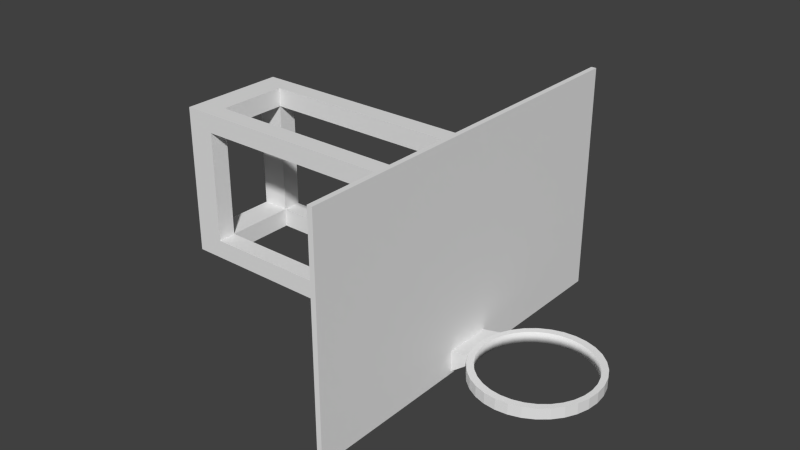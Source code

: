 # Source: basket.blend  (saved by Blender 2.62.0; exported with 4.5.12 LTS)
import bpy
from mathutils import Matrix  # noqa: F401  (used for matrix-valued properties, if any)

bpy.ops.wm.read_factory_settings(use_empty=True)
scene = bpy.context.scene
scene.name = 'Scene'

# ---- collections
col_collection_1 = bpy.data.collections.new('Collection 1'); scene.collection.children.link(col_collection_1)

# ---- materials (node trees are filled in below, after node groups)
mat_material = bpy.data.materials.new('Material')
mat_material.alpha_threshold = 0.0
mat_material.use_transparent_shadow = False
mat_material.roughness = 0.5
mat_material.line_color = (0.0, 0.0, 0.0, 1.0)

# ---- material node trees

# ---- world
world_world = bpy.data.worlds.new('World'); scene.world = world_world
world_world.color = (0.05088, 0.05088, 0.05088)
world_world.use_sun_shadow = False
world_world.sun_shadow_jitter_overblur = 0.0
world_world.cycles.sampling_method = 'MANUAL'
world_world.cycles.sample_map_resolution = 256

# ---- meshes
me_cube = bpy.data.meshes.new('Cube')
me_cube.from_pydata([(-4.851, -0.1626, 5.4), (-4.851, -0.5626, 5.4), (-5.445, -0.5626, 5.4), (-5.445, -0.1626, 5.4), (-4.851, -0.1626, 5.8), (-4.851, -0.5626, 5.8), (-5.445, -0.5626, 5.8), (-5.445, -0.1626, 5.8), (-5.445, 1.752, 5.8), (-5.445, 1.352, 5.8), (-4.851, 1.352, 5.8), (-4.851, 1.752, 5.8), (-5.445, 1.752, 5.4), (-5.445, 1.352, 5.4), (-4.851, 1.352, 5.4), (-4.851, 1.752, 5.4), (-4.851, 1.352, 6.2), (-4.851, 1.752, 6.2), (-5.445, 1.752, 6.2), (-5.445, 1.352, 6.2), (-5.445, -0.5626, 6.2), (-5.445, -0.1626, 6.2), (-4.851, -0.5626, 6.2), (-4.851, -0.1626, 6.2), (-4.851, -0.5626, 6.6), (-4.851, -0.1626, 6.6), (-5.445, -0.1626, 6.6), (-5.445, -0.5626, 6.6), (-5.445, 1.352, 6.6), (-5.445, 1.752, 6.6), (-4.851, 1.352, 6.6), (-4.851, 1.752, 6.6), (-4.851, 1.752, 7.0), (-4.851, 1.352, 7.0), (-5.445, 1.752, 7.0), (-5.445, 1.352, 7.0), (-5.445, -0.1626, 7.0), (-5.445, -0.5626, 7.0), (-4.851, -0.5626, 7.0), (-4.851, -0.1626, 7.0), (-4.851, -0.5626, 7.4), (-4.851, -0.1626, 7.4), (-5.445, -0.1626, 7.4), (-5.445, -0.5626, 7.4), (-5.445, 1.352, 7.4), (-5.445, 1.752, 7.4), (-4.851, 1.352, 7.4), (-4.851, 1.752, 7.4), (-4.851, 1.352, 7.8), (-4.851, 1.752, 7.8), (-5.445, 1.752, 7.8), (-5.445, 1.352, 7.8), (-5.445, -0.1626, 7.8), (-5.445, -0.5626, 7.8), (-4.851, -0.5626, 7.8), (-4.851, -0.1626, 7.8), (-4.851, -0.1626, 8.2), (-4.851, -0.5626, 8.2), (-5.445, -0.1626, 8.2), (-5.445, -0.5626, 8.2), (-5.445, 1.352, 8.2), (-5.445, 1.752, 8.2), (-4.851, 1.352, 8.2), (-4.851, 1.752, 8.2), (-4.851, 1.352, 8.6), (-4.851, 1.752, 8.6), (-5.445, 1.752, 8.6), (-5.445, 1.352, 8.6), (-5.445, -0.5626, 8.6), (-5.445, -0.1626, 8.6), (-4.851, -0.5626, 8.6), (-4.851, -0.1626, 8.6), (-4.851, 0.2374, 8.2), (-4.851, 0.2374, 8.6), (-5.445, 0.2374, 8.6), (-5.445, 0.2374, 8.2), (-5.445, 0.6374, 8.2), (-4.851, 0.6374, 8.2), (-5.445, 0.6374, 8.6), (-4.851, 0.6374, 8.6), (-4.851, 1.037, 8.2), (-4.851, 1.037, 8.6), (-5.445, 1.037, 8.6), (-5.445, 1.037, 8.2), (-4.851, 0.2374, 5.8), (-5.445, 0.2374, 5.8), (-5.445, 0.2374, 5.4), (-4.851, 0.2374, 5.4), (-5.445, 0.6374, 5.4), (-4.851, 0.6374, 5.4), (-4.851, 0.6374, 5.8), (-5.445, 0.6374, 5.8), (-5.445, 1.037, 5.8), (-4.851, 1.037, 5.8), (-5.445, 1.037, 5.4), (-4.851, 1.037, 5.4), (0.585, 1.037, 5.4), (0.185, 1.037, 5.4), (0.585, 1.037, 5.8), (0.185, 1.037, 5.8), (0.185, 0.6374, 5.8), (0.585, 0.6374, 5.8), (0.585, 0.6374, 5.4), (0.185, 0.6374, 5.4), (0.585, 0.2374, 5.4), (0.185, 0.2374, 5.4), (0.185, 0.2374, 5.8), (0.585, 0.2374, 5.8), (0.185, 1.037, 8.2), (0.185, 1.037, 8.6), (0.585, 1.037, 8.6), (0.585, 1.037, 8.2), (0.585, 0.6374, 8.6), (0.185, 0.6374, 8.6), (0.585, 0.6374, 8.2), (0.185, 0.6374, 8.2), (0.185, 0.2374, 8.2), (0.185, 0.2374, 8.6), (0.585, 0.2374, 8.6), (0.585, 0.2374, 8.2), (0.585, -0.1626, 8.6), (0.585, -0.5626, 8.6), (-0.07036, -0.1626, 8.6), (-0.07036, -0.5626, 8.6), (-0.07036, 1.352, 8.6), (-0.07036, 1.752, 8.6), (0.585, 1.752, 8.6), (0.585, 1.352, 8.6), (0.585, 1.752, 8.2), (0.585, 1.352, 8.2), (-0.07036, 1.752, 8.2), (-0.07036, 1.352, 8.2), (-0.07036, -0.5626, 8.2), (-0.07036, -0.1626, 8.2), (0.585, -0.5626, 8.2), (0.585, -0.1626, 8.2), (0.585, -0.1626, 7.8), (0.585, -0.5626, 7.8), (0.185, -0.5626, 7.8), (0.185, -0.1626, 7.8), (0.185, 1.352, 7.8), (0.185, 1.752, 7.8), (0.585, 1.752, 7.8), (0.585, 1.352, 7.8), (0.585, 1.752, 7.4), (0.585, 1.352, 7.4), (0.185, 1.752, 7.4), (0.185, 1.352, 7.4), (0.185, -0.5626, 7.4), (0.185, -0.1626, 7.4), (0.585, -0.1626, 7.4), (0.585, -0.5626, 7.4), (0.585, -0.1626, 7.0), (0.585, -0.5626, 7.0), (0.185, -0.5626, 7.0), (0.185, -0.1626, 7.0), (0.185, 1.352, 7.0), (0.185, 1.752, 7.0), (0.585, 1.352, 7.0), (0.585, 1.752, 7.0), (0.585, 1.752, 6.6), (0.585, 1.352, 6.6), (0.185, 1.752, 6.6), (0.185, 1.352, 6.6), (0.185, -0.5626, 6.6), (0.185, -0.1626, 6.6), (0.585, -0.1626, 6.6), (0.585, -0.5626, 6.6), (0.585, -0.1626, 6.2), (0.585, -0.5626, 6.2), (0.185, -0.1626, 6.2), (0.185, -0.5626, 6.2), (0.185, 1.352, 6.2), (0.185, 1.752, 6.2), (0.585, 1.752, 6.2), (0.585, 1.352, 6.2), (0.585, 1.752, 5.4), (0.585, 1.352, 5.4), (-0.07036, 1.352, 5.4), (-0.07036, 1.752, 5.4), (0.585, 1.752, 5.8), (0.585, 1.352, 5.8), (-0.07036, 1.352, 5.8), (-0.07036, 1.752, 5.8), (-0.07036, -0.1626, 5.8), (-0.07036, -0.5626, 5.8), (0.585, -0.5626, 5.8), (0.585, -0.1626, 5.8), (-0.07036, -0.1626, 5.4), (-0.07036, -0.5626, 5.4), (0.585, -0.5626, 5.4), (0.585, -0.1626, 5.4), (-0.6644, -0.1626, 5.4), (-0.6644, -0.5626, 5.4), (-0.6644, -0.5626, 5.8), (-0.6644, -0.1626, 5.8), (-0.6644, 1.352, 5.8), (-0.6644, 1.752, 5.8), (-0.6644, 1.752, 5.4), (-0.6644, 1.352, 5.4), (-0.6644, -0.5626, 8.2), (-0.6644, -0.1626, 8.2), (-0.6644, 1.752, 8.2), (-0.6644, 1.352, 8.2), (-0.6644, 1.752, 8.6), (-0.6644, 1.352, 8.6), (-0.6644, -0.5626, 8.6), (-0.6644, -0.1626, 8.6), (-1.259, -0.1626, 8.6), (-1.259, -0.1626, 8.2), (-1.259, -0.5626, 8.6), (-1.259, -0.5626, 8.2), (-1.259, 1.752, 8.6), (-1.259, 1.352, 8.6), (-1.259, 1.352, 8.2), (-1.259, 1.752, 8.2), (-1.259, 1.352, 5.4), (-1.259, 1.752, 5.4), (-1.259, 1.352, 5.8), (-1.259, 1.752, 5.8), (-1.259, -0.5626, 5.8), (-1.259, -0.1626, 5.8), (-1.259, -0.1626, 5.4), (-1.259, -0.5626, 5.4), (-1.853, -0.5626, 5.4), (-1.853, -0.1626, 5.4), (-1.853, -0.5626, 5.8), (-1.853, -0.1626, 5.8), (-1.853, 1.352, 5.8), (-1.853, 1.752, 5.8), (-1.853, 1.752, 5.4), (-1.853, 1.352, 5.4), (-1.853, -0.5626, 8.2), (-1.853, -0.1626, 8.2), (-1.853, 1.752, 8.2), (-1.853, 1.352, 8.2), (-1.853, 1.752, 8.6), (-1.853, 1.352, 8.6), (-1.853, -0.5626, 8.6), (-1.853, -0.1626, 8.6), (-2.447, -0.1626, 8.2), (-2.447, -0.1626, 8.6), (-2.447, -0.5626, 8.6), (-2.447, -0.5626, 8.2), (-2.447, 1.752, 8.6), (-2.447, 1.352, 8.6), (-2.447, 1.352, 8.2), (-2.447, 1.752, 8.2), (-2.447, 1.352, 5.4), (-2.447, 1.752, 5.4), (-2.447, 1.352, 5.8), (-2.447, 1.752, 5.8), (-2.447, -0.5626, 5.8), (-2.447, -0.1626, 5.8), (-2.447, -0.1626, 5.4), (-2.447, -0.5626, 5.4), (-3.041, -0.5626, 5.4), (-3.041, -0.1626, 5.4), (-3.041, -0.5626, 5.8), (-3.041, -0.1626, 5.8), (-3.041, 1.352, 5.8), (-3.041, 1.752, 5.8), (-3.041, 1.752, 5.4), (-3.041, 1.352, 5.4), (-3.041, -0.5626, 8.2), (-3.041, -0.1626, 8.2), (-3.041, 1.752, 8.2), (-3.041, 1.352, 8.2), (-3.041, 1.752, 8.6), (-3.041, 1.352, 8.6), (-3.041, -0.5626, 8.6), (-3.041, -0.1626, 8.6), (-3.635, -0.1626, 8.6), (-3.635, -0.1626, 8.2), (-3.635, -0.5626, 8.6), (-3.635, -0.5626, 8.2), (-3.635, 1.752, 8.6), (-3.635, 1.352, 8.6), (-3.635, 1.352, 8.2), (-3.635, 1.752, 8.2), (-3.635, 1.352, 5.4), (-3.635, 1.752, 5.4), (-3.635, 1.352, 5.8), (-3.635, 1.752, 5.8), (-3.635, -0.1626, 5.8), (-3.635, -0.5626, 5.8), (-3.635, -0.1626, 5.4), (-3.635, -0.5626, 5.4), (-4.229, -0.5626, 5.4), (-4.229, -0.1626, 5.4), (-4.229, -0.5626, 5.8), (-4.229, -0.1626, 5.8), (-4.229, 1.352, 5.8), (-4.229, 1.752, 5.8), (-4.229, 1.752, 5.4), (-4.229, 1.352, 5.4), (-4.229, -0.5626, 8.2), (-4.229, -0.1626, 8.2), (-4.229, 1.352, 8.2), (-4.229, 1.752, 8.2), (-4.229, 1.752, 8.6), (-4.229, 1.352, 8.6), (-4.229, -0.5626, 8.6), (-4.229, -0.1626, 8.6), (-4.663, -0.1626, 8.6), (-4.663, -0.1626, 8.2), (-4.663, -0.5626, 8.6), (-4.663, -0.5626, 8.2), (-4.663, 1.352, 8.6), (-4.663, 1.752, 8.6), (-4.663, 1.352, 8.2), (-4.663, 1.752, 8.2), (-4.663, 1.752, 5.4), (-4.663, 1.352, 5.4), (-4.663, 1.352, 5.8), (-4.663, 1.752, 5.8), (-4.663, -0.1626, 5.8), (-4.663, -0.5626, 5.8), (-4.663, -0.1626, 5.4), (-4.663, -0.5626, 5.4), (0.585, 4.595, 4.6), (0.585, -3.405, 4.6), (0.585, -3.405, 9.4), (0.585, 4.595, 9.4), (0.6918, 4.595, 9.4), (0.6918, -3.405, 9.4), (0.6918, -3.405, 4.6), (0.6918, 4.595, 4.6), (0.59, 0.09469, 4.569), (0.59, 1.095, 4.569), (1.09, 1.095, 5.177), (1.09, 0.09469, 5.177), (0.59, 0.09469, 5.069), (0.59, 1.095, 5.069), (1.09, 0.09469, 4.959), (1.09, 1.095, 4.959), (2.028, 1.717, 4.955), (2.028, 1.717, 5.183), (2.252, 1.739, 5.183), (2.252, 1.739, 4.955), (1.814, 1.652, 4.955), (1.814, 1.652, 5.183), (1.616, 1.546, 4.955), (1.616, 1.546, 5.183), (1.442, 1.404, 4.955), (1.442, 1.404, 5.183), (1.3, 1.231, 4.955), (1.3, 1.231, 5.183), (1.194, 1.033, 4.955), (1.194, 1.033, 5.183), (1.129, 0.818, 4.955), (1.129, 0.818, 5.183), (1.107, 0.5947, 4.955), (1.107, 0.5947, 5.183), (1.129, 0.3714, 4.955), (1.129, 0.3714, 5.183), (1.194, 0.1567, 4.955), (1.194, 0.1567, 5.183), (1.3, -0.04119, 4.955), (1.3, -0.04119, 5.183), (1.442, -0.2146, 4.955), (1.442, -0.2146, 5.183), (1.616, -0.357, 4.955), (1.616, -0.357, 5.183), (1.814, -0.4627, 4.955), (1.814, -0.4627, 5.183), (2.028, -0.5279, 4.955), (2.028, -0.5279, 5.183), (2.252, -0.5499, 4.955), (2.252, -0.5499, 5.183), (2.475, -0.5279, 4.955), (2.475, -0.5279, 5.183), (2.69, -0.4627, 4.955), (2.69, -0.4627, 5.183), (2.888, -0.357, 4.955), (2.888, -0.357, 5.183), (3.061, -0.2146, 4.955), (3.061, -0.2146, 5.183), (3.203, -0.04119, 4.955), (3.203, -0.04119, 5.183), (3.309, 0.1567, 4.955), (3.309, 0.1567, 5.183), (3.374, 0.3714, 4.955), (3.374, 0.3714, 5.183), (3.396, 0.5947, 4.955), (3.396, 0.5947, 5.183), (3.374, 0.818, 4.955), (3.374, 0.818, 5.183), (3.309, 1.033, 4.955), (3.309, 1.033, 5.183), (3.203, 1.231, 4.955), (3.203, 1.231, 5.183), (3.061, 1.404, 4.955), (3.061, 1.404, 5.183), (2.888, 1.546, 4.955), (2.888, 1.546, 5.183), (2.69, 1.652, 4.955), (2.69, 1.652, 5.183), (2.475, 1.717, 4.955), (2.475, 1.717, 5.183), (2.262, 1.887, 4.957), (2.508, 1.864, 4.957), (2.262, 1.887, 5.186), (2.508, 1.864, 5.186), (2.744, 1.792, 4.957), (2.744, 1.793, 5.186), (2.962, 1.674, 4.957), (2.962, 1.675, 5.186), (3.152, 1.515, 4.956), (3.152, 1.515, 5.185), (3.307, 1.32, 4.956), (3.307, 1.321, 5.185), (3.422, 1.098, 4.956), (3.422, 1.098, 5.185), (3.492, 0.8558, 4.955), (3.492, 0.8563, 5.184), (3.514, 0.6038, 4.955), (3.514, 0.6043, 5.184), (3.488, 0.3515, 4.954), (3.488, 0.352, 5.183), (3.414, 0.1085, 4.954), (3.414, 0.109, 5.183), (3.296, -0.1158, 4.953), (3.296, -0.1153, 5.182), (3.137, -0.3128, 4.953), (3.137, -0.3123, 5.182), (2.945, -0.4749, 4.953), (2.945, -0.4744, 5.181), (2.725, -0.596, 4.952), (2.725, -0.5955, 5.181), (2.488, -0.6713, 4.952), (2.488, -0.6708, 5.181), (2.241, -0.698, 4.952), (2.241, -0.6975, 5.181), (1.995, -0.675, 4.952), (1.995, -0.6745, 5.181), (1.759, -0.6032, 4.952), (1.759, -0.6027, 5.181), (1.542, -0.4854, 4.952), (1.542, -0.4849, 5.181), (1.352, -0.3261, 4.953), (1.352, -0.3256, 5.182), (1.196, -0.1314, 4.953), (1.196, -0.1309, 5.182), (1.081, 0.09119, 4.953), (1.081, 0.09169, 5.182), (1.011, 0.3331, 4.954), (1.011, 0.3336, 5.183), (0.9891, 0.5851, 4.954), (0.9892, 0.5856, 5.183), (1.015, 0.8374, 4.955), (1.015, 0.8379, 5.184), (1.089, 1.08, 4.955), (1.089, 1.081, 5.184), (1.208, 1.305, 4.956), (1.208, 1.305, 5.185), (1.366, 1.502, 4.956), (1.366, 1.502, 5.185), (1.559, 1.664, 4.957), (1.559, 1.664, 5.186), (1.778, 1.785, 4.957), (1.778, 1.785, 5.186), (2.016, 1.86, 4.957), (2.016, 1.861, 5.186)], [], [(0, 1, 2, 3), (0, 4, 5, 1), (1, 5, 6, 2), (2, 6, 7, 3), (11, 15, 12, 8), (13, 9, 8, 12), (14, 10, 9, 13), (15, 11, 10, 14), (15, 14, 13, 12), (10, 11, 17, 16), (11, 8, 18, 17), (9, 10, 16, 19), (8, 9, 19, 18), (7, 6, 20, 21), (6, 5, 22, 20), (4, 7, 21, 23), (5, 4, 23, 22), (22, 23, 25, 24), (23, 21, 26, 25), (20, 22, 24, 27), (21, 20, 27, 26), (18, 19, 28, 29), (19, 16, 30, 28), (17, 18, 29, 31), (16, 17, 31, 30), (30, 31, 32, 33), (31, 29, 34, 32), (28, 30, 33, 35), (29, 28, 35, 34), (26, 27, 37, 36), (27, 24, 38, 37), (25, 26, 36, 39), (24, 25, 39, 38), (38, 39, 41, 40), (39, 36, 42, 41), (37, 38, 40, 43), (36, 37, 43, 42), (34, 35, 44, 45), (35, 33, 46, 44), (32, 34, 45, 47), (33, 32, 47, 46), (46, 47, 49, 48), (47, 45, 50, 49), (44, 46, 48, 51), (45, 44, 51, 50), (42, 43, 53, 52), (43, 40, 54, 53), (41, 42, 52, 55), (40, 41, 55, 54), (54, 55, 56, 57), (55, 52, 58, 56), (53, 54, 57, 59), (52, 53, 59, 58), (50, 51, 60, 61), (51, 48, 62, 60), (49, 50, 61, 63), (48, 49, 63, 62), (62, 63, 65, 64), (63, 61, 66, 65), (60, 62, 64, 67), (61, 60, 67, 66), (58, 59, 68, 69), (59, 57, 70, 68), (57, 56, 71, 70), (65, 66, 67, 64), (71, 69, 68, 70), (71, 56, 72, 73), (69, 71, 73, 74), (58, 69, 74, 75), (56, 58, 75, 72), (72, 75, 76, 77), (75, 74, 78, 76), (74, 73, 79, 78), (73, 72, 77, 79), (79, 77, 80, 81), (78, 79, 81, 82), (76, 78, 82, 83), (77, 76, 83, 80), (80, 83, 82, 81), (7, 4, 84, 85), (3, 7, 85, 86), (4, 0, 87, 84), (0, 3, 86, 87), (87, 86, 88, 89), (84, 87, 89, 90), (86, 85, 91, 88), (85, 84, 90, 91), (91, 90, 93, 92), (88, 91, 92, 94), (90, 89, 95, 93), (89, 88, 94, 95), (93, 95, 94, 92), (9, 92, 93, 10), (10, 93, 95, 14), (13, 14, 95, 94), (13, 94, 92, 9), (60, 67, 82, 83), (60, 83, 80, 62), (62, 80, 81, 64), (64, 81, 82, 67), (127, 124, 109, 110), (129, 111, 110, 127), (131, 129, 111, 108), (131, 108, 109, 124), (178, 97, 99, 182), (178, 177, 96, 97), (181, 98, 96, 177), (182, 99, 98, 181), (98, 96, 97, 99), (102, 103, 97, 96), (101, 102, 96, 98), (103, 100, 99, 97), (100, 101, 98, 99), (106, 107, 101, 100), (105, 106, 100, 103), (107, 104, 102, 101), (104, 105, 103, 102), (191, 188, 105, 104), (187, 191, 104, 107), (188, 184, 106, 105), (184, 187, 107, 106), (111, 108, 109, 110), (114, 115, 108, 111), (115, 113, 109, 108), (113, 112, 110, 109), (112, 114, 111, 110), (118, 119, 114, 112), (117, 118, 112, 113), (116, 117, 113, 115), (119, 116, 115, 114), (135, 133, 116, 119), (133, 122, 117, 116), (122, 120, 118, 117), (120, 135, 119, 118), (120, 122, 123, 121), (126, 125, 124, 127), (134, 135, 120, 121), (132, 134, 121, 123), (131, 129, 127, 124), (128, 130, 125, 126), (129, 128, 126, 127), (143, 142, 128, 129), (142, 141, 130, 128), (140, 143, 129, 131), (141, 140, 131, 130), (139, 138, 132, 133), (138, 137, 134, 132), (136, 139, 133, 135), (137, 136, 135, 134), (151, 150, 136, 137), (150, 149, 139, 136), (148, 151, 137, 138), (149, 148, 138, 139), (146, 147, 140, 141), (147, 145, 143, 140), (144, 146, 141, 142), (145, 144, 142, 143), (158, 159, 144, 145), (159, 157, 146, 144), (156, 158, 145, 147), (157, 156, 147, 146), (155, 154, 148, 149), (154, 153, 151, 148), (152, 155, 149, 150), (153, 152, 150, 151), (167, 166, 152, 153), (166, 165, 155, 152), (164, 167, 153, 154), (165, 164, 154, 155), (162, 163, 156, 157), (163, 161, 158, 156), (160, 162, 157, 159), (161, 160, 159, 158), (175, 174, 160, 161), (174, 173, 162, 160), (172, 175, 161, 163), (173, 172, 163, 162), (170, 171, 164, 165), (171, 169, 167, 164), (168, 170, 165, 166), (169, 168, 166, 167), (186, 187, 168, 169), (187, 184, 170, 168), (185, 186, 169, 171), (184, 185, 171, 170), (183, 182, 172, 173), (182, 181, 175, 172), (180, 183, 173, 174), (181, 180, 174, 175), (176, 177, 178, 179), (176, 180, 181, 177), (177, 181, 182, 178), (180, 176, 179, 183), (190, 186, 185, 189), (191, 187, 186, 190), (191, 190, 189, 188), (188, 189, 193, 192), (189, 185, 194, 193), (184, 188, 192, 195), (185, 184, 195, 194), (182, 183, 197, 196), (183, 179, 198, 197), (178, 182, 196, 199), (179, 178, 199, 198), (133, 132, 200, 201), (130, 131, 203, 202), (125, 130, 202, 204), (131, 124, 205, 203), (124, 125, 204, 205), (132, 123, 206, 200), (123, 122, 207, 206), (122, 133, 201, 207), (207, 201, 209, 208), (206, 207, 208, 210), (200, 206, 210, 211), (205, 204, 212, 213), (203, 205, 213, 214), (204, 202, 215, 212), (202, 203, 214, 215), (201, 200, 211, 209), (198, 199, 216, 217), (199, 196, 218, 216), (197, 198, 217, 219), (196, 197, 219, 218), (194, 195, 221, 220), (195, 192, 222, 221), (193, 194, 220, 223), (192, 193, 223, 222), (222, 223, 224, 225), (223, 220, 226, 224), (221, 222, 225, 227), (220, 221, 227, 226), (218, 219, 229, 228), (219, 217, 230, 229), (216, 218, 228, 231), (217, 216, 231, 230), (209, 211, 232, 233), (215, 214, 235, 234), (212, 215, 234, 236), (214, 213, 237, 235), (213, 212, 236, 237), (211, 210, 238, 232), (210, 208, 239, 238), (208, 209, 233, 239), (239, 233, 240, 241), (238, 239, 241, 242), (232, 238, 242, 243), (237, 236, 244, 245), (235, 237, 245, 246), (236, 234, 247, 244), (234, 235, 246, 247), (233, 232, 243, 240), (230, 231, 248, 249), (231, 228, 250, 248), (229, 230, 249, 251), (228, 229, 251, 250), (226, 227, 253, 252), (227, 225, 254, 253), (224, 226, 252, 255), (225, 224, 255, 254), (254, 255, 256, 257), (255, 252, 258, 256), (253, 254, 257, 259), (252, 253, 259, 258), (250, 251, 261, 260), (251, 249, 262, 261), (248, 250, 260, 263), (249, 248, 263, 262), (240, 243, 264, 265), (247, 246, 267, 266), (244, 247, 266, 268), (246, 245, 269, 267), (245, 244, 268, 269), (243, 242, 270, 264), (242, 241, 271, 270), (241, 240, 265, 271), (271, 265, 273, 272), (270, 271, 272, 274), (264, 270, 274, 275), (269, 268, 276, 277), (267, 269, 277, 278), (268, 266, 279, 276), (266, 267, 278, 279), (265, 264, 275, 273), (262, 263, 280, 281), (263, 260, 282, 280), (261, 262, 281, 283), (260, 261, 283, 282), (258, 259, 284, 285), (259, 257, 286, 284), (256, 258, 285, 287), (257, 256, 287, 286), (286, 287, 288, 289), (287, 285, 290, 288), (284, 286, 289, 291), (285, 284, 291, 290), (282, 283, 293, 292), (283, 281, 294, 293), (280, 282, 292, 295), (281, 280, 295, 294), (273, 275, 296, 297), (279, 278, 298, 299), (276, 279, 299, 300), (278, 277, 301, 298), (277, 276, 300, 301), (275, 274, 302, 296), (274, 272, 303, 302), (272, 273, 297, 303), (303, 297, 305, 304), (302, 303, 304, 306), (296, 302, 306, 307), (301, 300, 309, 308), (298, 301, 308, 310), (300, 299, 311, 309), (299, 298, 310, 311), (297, 296, 307, 305), (294, 295, 313, 312), (295, 292, 314, 313), (293, 294, 312, 315), (292, 293, 315, 314), (290, 291, 316, 317), (291, 289, 318, 316), (288, 290, 317, 319), (289, 288, 319, 318), (305, 307, 306, 304), (311, 310, 308, 309), (313, 314, 315, 312), (319, 317, 316, 318), (10, 314, 315, 11), (11, 315, 312, 15), (14, 15, 312, 313), (10, 14, 313, 314), (62, 64, 308, 310), (62, 310, 311, 63), (63, 311, 309, 65), (64, 65, 309, 308), (70, 71, 304, 306), (56, 305, 304, 71), (56, 57, 307, 305), (57, 70, 306, 307), (4, 316, 317, 5), (1, 5, 317, 319), (0, 1, 319, 318), (0, 318, 316, 4), (322, 323, 320, 321), (322, 325, 324, 323), (323, 324, 327, 320), (320, 327, 326, 321), (321, 326, 325, 322), (327, 324, 325, 326), (330, 333, 332, 331), (328, 332, 333, 329), (335, 330, 331, 334), (334, 332, 328), (334, 331, 332), (335, 329, 333), (330, 335, 333), (328, 329, 335, 334), (398, 339, 400, 401), (338, 399, 403, 402), (396, 398, 401, 404), (399, 397, 405, 403), (394, 396, 404, 406), (397, 395, 407, 405), (392, 394, 406, 408), (395, 393, 409, 407), (390, 392, 408, 410), (393, 391, 411, 409), (388, 390, 410, 412), (391, 389, 413, 411), (386, 388, 412, 414), (389, 387, 415, 413), (384, 386, 414, 416), (387, 385, 417, 415), (382, 384, 416, 418), (385, 383, 419, 417), (380, 382, 418, 420), (383, 381, 421, 419), (378, 380, 420, 422), (381, 379, 423, 421), (376, 378, 422, 424), (379, 377, 425, 423), (374, 376, 424, 426), (377, 375, 427, 425), (372, 374, 426, 428), (375, 373, 429, 427), (370, 372, 428, 430), (373, 371, 431, 429), (368, 370, 430, 432), (371, 369, 433, 431), (366, 368, 432, 434), (369, 367, 435, 433), (364, 366, 434, 436), (367, 365, 437, 435), (362, 364, 436, 438), (365, 363, 439, 437), (360, 362, 438, 440), (363, 361, 441, 439), (358, 360, 440, 442), (361, 359, 443, 441), (356, 358, 442, 444), (359, 357, 445, 443), (354, 356, 444, 446), (357, 355, 447, 445), (352, 354, 446, 448), (355, 353, 449, 447), (350, 352, 448, 450), (353, 351, 451, 449), (348, 350, 450, 452), (351, 349, 453, 451), (346, 348, 452, 454), (349, 347, 455, 453), (344, 346, 454, 456), (347, 345, 457, 455), (342, 344, 456, 458), (345, 343, 459, 457), (340, 342, 458, 460), (343, 341, 461, 459), (336, 340, 460, 462), (341, 337, 463, 461), (339, 336, 462, 400), (337, 338, 402, 463), (400, 402, 403, 401), (401, 403, 405, 404), (404, 405, 407, 406), (406, 407, 409, 408), (408, 409, 411, 410), (410, 411, 413, 412), (412, 413, 415, 414), (414, 415, 417, 416), (416, 417, 419, 418), (418, 419, 421, 420), (420, 421, 423, 422), (422, 423, 425, 424), (424, 425, 427, 426), (426, 427, 429, 428), (428, 429, 431, 430), (430, 431, 433, 432), (432, 433, 435, 434), (434, 435, 437, 436), (436, 437, 439, 438), (438, 439, 441, 440), (440, 441, 443, 442), (442, 443, 445, 444), (444, 445, 447, 446), (446, 447, 449, 448), (448, 449, 451, 450), (450, 451, 453, 452), (452, 453, 455, 454), (454, 455, 457, 456), (456, 457, 459, 458), (458, 459, 461, 460), (460, 461, 463, 462), (462, 463, 402, 400), (346, 347, 349, 348), (344, 345, 347, 346), (342, 343, 345, 344), (340, 341, 343, 342), (336, 337, 341, 340), (348, 349, 351, 350), (350, 351, 353, 352), (352, 353, 355, 354), (354, 355, 357, 356), (356, 357, 359, 358), (358, 359, 361, 360), (360, 361, 363, 362), (362, 363, 365, 364), (364, 365, 367, 366), (366, 367, 369, 368), (368, 369, 371, 370), (370, 371, 373, 372), (372, 373, 375, 374), (374, 375, 377, 376), (376, 377, 379, 378), (378, 379, 381, 380), (380, 381, 383, 382), (382, 383, 385, 384), (384, 385, 387, 386), (386, 387, 389, 388), (388, 389, 391, 390), (390, 391, 393, 392), (392, 393, 395, 394), (394, 395, 397, 396), (396, 397, 399, 398), (338, 339, 398, 399), (336, 339, 338, 337)])
me_cube.polygons.foreach_set('use_smooth', [0, 0, 0, 0, 0, 0, 0, 0, 0, 0, 0, 0, 0, 0, 0, 0, 0, 0, 0, 0, 0, 0, 0, 0, 0, 0, 0, 0, 0, 0, 0, 0, 0, 0, 0, 0, 0, 0, 0, 0, 0, 0, 0, 0, 0, 0, 0, 0, 0, 0, 0, 0, 0, 0, 0, 0, 0, 0, 0, 0, 0, 0, 0, 0, 0, 0, 0, 0, 0, 0, 0, 0, 0, 0, 0, 0, 0, 0, 0, 0, 0, 0, 0, 0, 0, 0, 0, 0, 0, 0, 0, 0, 0, 0, 0, 0, 0, 0, 0, 0, 0, 0, 0, 0, 0, 0, 0, 0, 0, 0, 0, 0, 0, 0, 0, 0, 0, 0, 0, 0, 0, 0, 0, 0, 0, 0, 0, 0, 0, 0, 0, 0, 0, 0, 0, 0, 0, 0, 0, 0, 0, 0, 0, 0, 0, 0, 0, 0, 0, 0, 0, 0, 0, 0, 0, 0, 0, 0, 0, 0, 0, 0, 0, 0, 0, 0, 0, 0, 0, 0, 0, 0, 0, 0, 0, 0, 0, 0, 0, 0, 0, 0, 0, 0, 0, 0, 0, 0, 0, 0, 0, 0, 0, 0, 0, 0, 0, 0, 0, 0, 0, 0, 0, 0, 0, 0, 0, 0, 0, 0, 0, 0, 0, 0, 0, 0, 0, 0, 0, 0, 0, 0, 0, 0, 0, 0, 0, 0, 0, 0, 0, 0, 0, 0, 0, 0, 0, 0, 0, 0, 0, 0, 0, 0, 0, 0, 0, 0, 0, 0, 0, 0, 0, 0, 0, 0, 0, 0, 0, 0, 0, 0, 0, 0, 0, 0, 0, 0, 0, 0, 0, 0, 0, 0, 0, 0, 0, 0, 0, 0, 0, 0, 0, 0, 0, 0, 0, 0, 0, 0, 0, 0, 0, 0, 0, 0, 0, 0, 0, 0, 0, 0, 0, 0, 0, 0, 0, 0, 0, 0, 0, 0, 0, 0, 0, 0, 0, 0, 0, 0, 0, 0, 0, 0, 0, 0, 0, 0, 0, 0, 0, 0, 0, 0, 0, 0, 0, 0, 0, 0, 0, 0, 0, 0, 0, 0, 0, 0, 0, 0, 0, 0, 0, 0, 0, 0, 0, 0, 0, 0, 0, 0, 0, 0, 0, 0, 0, 0, 0, 0, 0, 0, 0, 0, 0, 0, 0, 0, 0, 0, 0, 0, 0, 0, 0, 0, 0, 0, 0, 0, 0, 0, 0, 0, 0, 0, 0, 0, 0, 0, 0, 0, 0, 0, 0, 0, 0, 0, 0, 0, 0, 0, 0, 0, 0, 0, 0, 0, 0, 0, 0, 0, 0, 0, 0, 0, 0, 0, 0, 0, 0, 0, 0, 0, 0, 0, 0, 0, 0, 0, 0, 0, 0, 0, 0, 0, 0, 0, 0, 0, 0, 0, 0, 0, 1, 1, 1, 1, 1, 1, 1, 1, 1, 1, 1, 1, 1, 1, 1, 1, 1, 1, 1, 1, 1, 1, 1, 1, 1, 1, 1, 1, 1, 1, 1, 1])
_uv = me_cube.uv_layers.new(name='UVMap')
_uv.uv.foreach_set('vector', [0.4201, 0.729, 0.4214, 0.7422, 0.4198, 0.7386, 0.4196, 0.7321, 0.5613, 0.8756, 0.5613, 0.8879, 0.549, 0.8879, 0.549, 0.8756, 0.4214, 0.7422, 0.4208, 0.7457, 0.4173, 0.7455, 0.4198, 0.7386, 0.4198, 0.7386, 0.4173, 0.7455, 0.4204, 0.7353, 0.4196, 0.7321, 0.5156, 0.2221, 0.5156, 0.2221, 0.5156, 0.2221, 0.5156, 0.2221, 0.5156, 0.2221, 0.5156, 0.2221, 0.5156, 0.2221, 0.5156, 0.2221, 0.5, 0.8756, 0.5, 0.8879, 0.4878, 0.8879, 0.4878, 0.8756, 0.5368, 0.8756, 0.5368, 0.8879, 0.5245, 0.8879, 0.5245, 0.8756, 0.5156, 0.2221, 0.5156, 0.2221, 0.5156, 0.2221, 0.5156, 0.2221, 0.5156, 0.2221, 0.5156, 0.2221, 0.5156, 0.2221, 0.5156, 0.2221, 0.5156, 0.2221, 0.5156, 0.2221, 0.5156, 0.2221, 0.5156, 0.2221, 0.5156, 0.2221, 0.5156, 0.2221, 0.5156, 0.2221, 0.5156, 0.2221, 0.5156, 0.2221, 0.5156, 0.2221, 0.5156, 0.2221, 0.5156, 0.2221, 0.4204, 0.7353, 0.4173, 0.7455, 0.4188, 0.7533, 0.42, 0.7507, 0.4173, 0.7455, 0.4208, 0.7457, 0.4196, 0.7543, 0.4188, 0.7533, 0.4213, 0.7374, 0.4204, 0.7353, 0.42, 0.7507, 0.42, 0.7532, 0.4208, 0.7457, 0.4213, 0.7374, 0.42, 0.7532, 0.4196, 0.7543, 0.4196, 0.7543, 0.42, 0.7532, 0.4195, 0.7626, 0.4191, 0.7627, 0.42, 0.7532, 0.42, 0.7507, 0.4197, 0.762, 0.4195, 0.7626, 0.4188, 0.7533, 0.4196, 0.7543, 0.4191, 0.7627, 0.419, 0.7622, 0.42, 0.7507, 0.4188, 0.7533, 0.419, 0.7622, 0.4197, 0.762, 0.5156, 0.2221, 0.5156, 0.2221, 0.5156, 0.2221, 0.5156, 0.2221, 0.5156, 0.2221, 0.5156, 0.2221, 0.5156, 0.2221, 0.5156, 0.2221, 0.5156, 0.2221, 0.5156, 0.2221, 0.5156, 0.2221, 0.5156, 0.2221, 0.5156, 0.2221, 0.5156, 0.2221, 0.5156, 0.2221, 0.5156, 0.2221, 0.5156, 0.2221, 0.5156, 0.2221, 0.5156, 0.2221, 0.5156, 0.2221, 0.5156, 0.2221, 0.5156, 0.2221, 0.5156, 0.2221, 0.5156, 0.2221, 0.5156, 0.2221, 0.5156, 0.2221, 0.5156, 0.2221, 0.5156, 0.2221, 0.5156, 0.2221, 0.5156, 0.2221, 0.5156, 0.2221, 0.5156, 0.2221, 0.4197, 0.762, 0.419, 0.7622, 0.4191, 0.7716, 0.4192, 0.7717, 0.419, 0.7622, 0.4191, 0.7627, 0.419, 0.7718, 0.4191, 0.7716, 0.4195, 0.7626, 0.4197, 0.762, 0.4192, 0.7717, 0.4191, 0.7718, 0.4191, 0.7627, 0.4195, 0.7626, 0.4191, 0.7718, 0.419, 0.7718, 0.419, 0.7718, 0.4191, 0.7718, 0.4189, 0.7811, 0.4189, 0.7811, 0.4191, 0.7718, 0.4192, 0.7717, 0.4188, 0.7812, 0.4189, 0.7811, 0.4191, 0.7716, 0.419, 0.7718, 0.4189, 0.7811, 0.4189, 0.7811, 0.4192, 0.7717, 0.4191, 0.7716, 0.4189, 0.7811, 0.4188, 0.7812, 0.5156, 0.2221, 0.5156, 0.2221, 0.5156, 0.2221, 0.5156, 0.2221, 0.5156, 0.2221, 0.5156, 0.2221, 0.5156, 0.2221, 0.5156, 0.2221, 0.5156, 0.2221, 0.5156, 0.2221, 0.5156, 0.2221, 0.5156, 0.2221, 0.5156, 0.2221, 0.5156, 0.2221, 0.5156, 0.2221, 0.5156, 0.2221, 0.5156, 0.2221, 0.5156, 0.2221, 0.5156, 0.2221, 0.5156, 0.2221, 0.5156, 0.2221, 0.5156, 0.2221, 0.5156, 0.2221, 0.5156, 0.2221, 0.5156, 0.2221, 0.5156, 0.2221, 0.5156, 0.2221, 0.5156, 0.2221, 0.5156, 0.2221, 0.5156, 0.2221, 0.5156, 0.2221, 0.5156, 0.2221, 0.4188, 0.7812, 0.4189, 0.7811, 0.4186, 0.7907, 0.4184, 0.7905, 0.4189, 0.7811, 0.4189, 0.7811, 0.4189, 0.7904, 0.4186, 0.7907, 0.4189, 0.7811, 0.4188, 0.7812, 0.4184, 0.7905, 0.4188, 0.7903, 0.4189, 0.7811, 0.4189, 0.7811, 0.4188, 0.7903, 0.4189, 0.7904, 0.4189, 0.7904, 0.4188, 0.7903, 0.4188, 0.7996, 0.4192, 0.8005, 0.4188, 0.7903, 0.4184, 0.7905, 0.4178, 0.799, 0.4188, 0.7996, 0.4186, 0.7907, 0.4189, 0.7904, 0.4192, 0.8005, 0.418, 0.8002, 0.4184, 0.7905, 0.4186, 0.7907, 0.418, 0.8002, 0.4178, 0.799, 0.5156, 0.2221, 0.5156, 0.2221, 0.5156, 0.2221, 0.5156, 0.2221, 0.5156, 0.2221, 0.5156, 0.2221, 0.5156, 0.2221, 0.5156, 0.2221, 0.5156, 0.2221, 0.5156, 0.2221, 0.5156, 0.2221, 0.5156, 0.2221, 0.5156, 0.2221, 0.5156, 0.2221, 0.5156, 0.2221, 0.5156, 0.2221, 0.4729, 0.1392, 0.4852, 0.1392, 0.4852, 0.1515, 0.4729, 0.1515, 0.5156, 0.2221, 0.5156, 0.2221, 0.5156, 0.2221, 0.5156, 0.2221, 0.5368, 0.8756, 0.549, 0.8756, 0.549, 0.8879, 0.5368, 0.8879, 0.5156, 0.2221, 0.5156, 0.2221, 0.5156, 0.2221, 0.5156, 0.2221, 0.4178, 0.799, 0.418, 0.8002, 0.4194, 0.8089, 0.4193, 0.8073, 0.418, 0.8002, 0.4192, 0.8005, 0.4181, 0.8161, 0.4194, 0.8089, 0.5123, 0.8756, 0.5245, 0.8756, 0.5245, 0.8879, 0.5123, 0.8879, 0.5156, 0.2221, 0.5156, 0.2221, 0.5156, 0.2221, 0.5136, 0.3208, 0.4174, 0.8075, 0.4193, 0.8073, 0.4194, 0.8089, 0.4181, 0.8161, 0.4174, 0.8075, 0.4188, 0.7996, 0.4183, 0.8042, 0.4182, 0.8057, 0.4193, 0.8073, 0.4174, 0.8075, 0.4182, 0.8057, 0.4188, 0.806, 0.4178, 0.799, 0.4193, 0.8073, 0.4188, 0.806, 0.4188, 0.8051, 0.4188, 0.7996, 0.4178, 0.799, 0.4188, 0.8051, 0.4183, 0.8042, 0.4183, 0.8042, 0.4188, 0.8051, 0.4186, 0.8053, 0.4186, 0.8052, 0.4188, 0.8051, 0.4188, 0.806, 0.4185, 0.8054, 0.4186, 0.8053, 0.4188, 0.806, 0.4182, 0.8057, 0.4185, 0.8054, 0.4185, 0.8054, 0.4182, 0.8057, 0.4183, 0.8042, 0.4186, 0.8052, 0.4185, 0.8054, 0.4185, 0.8054, 0.4186, 0.8052, 0.4185, 0.8053, 0.4185, 0.8053, 0.4185, 0.8054, 0.4185, 0.8054, 0.4185, 0.8053, 0.4185, 0.8053, 0.4186, 0.8053, 0.4185, 0.8054, 0.4185, 0.8053, 0.4185, 0.8053, 0.4186, 0.8052, 0.4186, 0.8053, 0.4185, 0.8053, 0.4185, 0.8053, 0.4633, 0.8879, 0.4633, 0.8756, 0.4756, 0.8756, 0.4756, 0.8879, 0.4204, 0.7353, 0.4213, 0.7374, 0.4209, 0.7243, 0.4202, 0.7256, 0.4196, 0.7321, 0.4204, 0.7353, 0.4202, 0.7256, 0.4197, 0.7232, 0.4213, 0.7374, 0.4201, 0.729, 0.4204, 0.7151, 0.4209, 0.7243, 0.4201, 0.729, 0.4196, 0.7321, 0.4197, 0.7232, 0.4204, 0.7151, 0.4204, 0.7151, 0.4197, 0.7232, 0.4211, 0.7199, 0.4203, 0.7186, 0.4209, 0.7243, 0.4204, 0.7151, 0.4203, 0.7186, 0.419, 0.7198, 0.4197, 0.7232, 0.4202, 0.7256, 0.4204, 0.721, 0.4211, 0.7199, 0.4202, 0.7256, 0.4209, 0.7243, 0.419, 0.7198, 0.4204, 0.721, 0.4204, 0.721, 0.419, 0.7198, 0.4184, 0.7155, 0.4244, 0.7196, 0.4211, 0.7199, 0.4204, 0.721, 0.4244, 0.7196, 0.4215, 0.7221, 0.419, 0.7198, 0.4203, 0.7186, 0.4179, 0.7197, 0.4184, 0.7155, 0.4203, 0.7186, 0.4211, 0.7199, 0.4215, 0.7221, 0.4179, 0.7197, 0.4756, 0.8756, 0.4878, 0.8756, 0.4878, 0.8879, 0.4756, 0.8879, 0.3084, 0.1642, 0.3654, 0.1202, 0.3801, 0.1198, 0.4412, 0.1989, 0.4412, 0.1989, 0.3801, 0.1198, 0.3842, 0.1057, 0.4412, 0.06169, 0.3084, 0.02693, 0.4412, 0.06169, 0.3842, 0.1057, 0.3695, 0.1061, 0.3084, 0.02693, 0.3695, 0.1061, 0.3654, 0.1202, 0.3084, 0.1642, 0.3187, 0.9346, 0.3252, 0.9173, 0.3309, 0.9253, 0.3306, 0.9278, 0.3187, 0.9346, 0.3306, 0.9278, 0.3327, 0.9278, 0.3437, 0.9432, 0.3437, 0.9432, 0.3327, 0.9278, 0.3334, 0.9258, 0.3437, 0.9168, 0.3437, 0.9168, 0.3334, 0.9258, 0.3309, 0.9253, 0.3252, 0.9173, 0.4797, 0.202, 0.4797, 0.1933, 0.4729, 0.1933, 0.4729, 0.202, 0.5368, 0.8975, 0.5368, 0.8879, 0.549, 0.8879, 0.549, 0.8975, 0.4797, 0.1846, 0.4797, 0.176, 0.4729, 0.176, 0.4729, 0.1846, 0.4797, 0.1846, 0.4729, 0.1846, 0.4729, 0.1933, 0.4797, 0.1933, 0.4729, 0.06366, 0.4797, 0.06366, 0.4797, 0.07232, 0.4729, 0.07232, 0.4729, 0.06366, 0.4729, 0.055, 0.4797, 0.055, 0.4797, 0.06366, 0.4881, 0.362, 0.4785, 0.362, 0.4785, 0.3497, 0.4881, 0.3497, 0.4729, 0.07232, 0.4797, 0.07232, 0.4797, 0.08098, 0.4729, 0.08098, 0.4729, 0.13, 0.4729, 0.1177, 0.4852, 0.1177, 0.4852, 0.13, 0.2274, 0.06226, 0.1646, 0.1051, 0.1225, 0.0427, 0.1848, 0.0, 0.4229, 0.2467, 0.4229, 0.2344, 0.4352, 0.2344, 0.4352, 0.2467, 0.1646, 0.1051, 0.1012, 0.1471, 0.06071, 0.08477, 0.1225, 0.0427, 0.1012, 0.1471, 0.03949, 0.1854, 0.0, 0.1244, 0.06071, 0.08477, 0.1408, 0.2133, 0.07656, 0.2466, 0.03949, 0.1854, 0.1012, 0.1471, 0.2071, 0.1685, 0.1408, 0.2133, 0.1012, 0.1471, 0.1646, 0.1051, 0.4107, 0.2467, 0.4107, 0.2344, 0.4229, 0.2344, 0.4229, 0.2467, 0.2709, 0.1249, 0.2071, 0.1685, 0.1646, 0.1051, 0.2274, 0.06226, 0.3159, 0.1883, 0.2548, 0.23, 0.2071, 0.1685, 0.2709, 0.1249, 0.3984, 0.2467, 0.3984, 0.2344, 0.4107, 0.2344, 0.4107, 0.2467, 0.2548, 0.23, 0.1887, 0.2903, 0.1408, 0.2133, 0.2071, 0.1685, 0.1887, 0.2903, 0.1014, 0.3058, 0.07656, 0.2466, 0.1408, 0.2133, 0.4852, 0.1055, 0.4729, 0.1055, 0.4729, 0.09323, 0.4852, 0.09323, 0.0357, 0.8395, 0.08662, 0.8751, 0.04965, 0.9254, 2.92e-08, 0.8895, 0.08662, 0.8751, 0.1365, 0.9132, 0.09894, 0.9624, 0.04965, 0.9254, 0.1365, 0.9132, 0.1853, 0.9515, 0.1477, 1.0, 0.09894, 0.9624, 0.3921, 0.8879, 0.3921, 0.8756, 0.4044, 0.8756, 0.4044, 0.8879, 0.3799, 0.8879, 0.3799, 0.8756, 0.3921, 0.8756, 0.3921, 0.8879, 0.1755, 0.8642, 0.2237, 0.9037, 0.1853, 0.9515, 0.1365, 0.9132, 0.1253, 0.8219, 0.1755, 0.8642, 0.1365, 0.9132, 0.08662, 0.8751, 0.06983, 0.788, 0.1253, 0.8219, 0.08662, 0.8751, 0.0357, 0.8395, 0.09715, 0.731, 0.173, 0.7553, 0.1253, 0.8219, 0.06983, 0.788, 0.173, 0.7553, 0.2154, 0.8178, 0.1755, 0.8642, 0.1253, 0.8219, 0.2154, 0.8178, 0.2626, 0.8571, 0.2237, 0.9037, 0.1755, 0.8642, 0.3676, 0.8879, 0.3676, 0.8756, 0.3799, 0.8756, 0.3799, 0.8879, 0.2626, 0.8571, 0.2154, 0.8178, 0.2505, 0.7875, 0.2964, 0.8029, 0.6141, 0.5489, 0.6451, 0.5281, 0.6791, 0.5457, 0.6482, 0.5798, 0.3862, 0.3202, 0.3984, 0.3202, 0.3984, 0.3324, 0.3862, 0.3324, 0.2458, 0.7428, 0.3024, 0.7479, 0.2964, 0.8029, 0.2505, 0.7875, 0.4729, 0.1515, 0.4852, 0.1515, 0.4852, 0.1637, 0.4729, 0.1637, 0.5959, 0.5015, 0.6443, 0.4936, 0.6451, 0.5281, 0.6141, 0.5489, 0.4729, 0.2877, 0.4852, 0.2877, 0.4852, 0.2999, 0.4729, 0.2999, 0.4729, 0.2754, 0.4852, 0.2754, 0.4852, 0.2877, 0.4729, 0.2877, 0.5885, 0.4502, 0.6409, 0.4454, 0.6443, 0.4936, 0.5959, 0.5015, 0.6928, 0.4464, 0.747, 0.449, 0.7435, 0.5029, 0.6895, 0.4992, 0.6409, 0.4454, 0.6928, 0.4464, 0.6895, 0.4992, 0.6443, 0.4936, 0.1723, 0.6771, 0.243, 0.6779, 0.2458, 0.7428, 0.173, 0.7553, 0.243, 0.6779, 0.3087, 0.6828, 0.3024, 0.7479, 0.2458, 0.7428, 0.1055, 0.6716, 0.1723, 0.6771, 0.173, 0.7553, 0.09715, 0.731, 0.3862, 0.3079, 0.3984, 0.3079, 0.3984, 0.3202, 0.3862, 0.3202, 0.3862, 0.2957, 0.3984, 0.2957, 0.3984, 0.3079, 0.3862, 0.3079, 0.1074, 0.6044, 0.1763, 0.6069, 0.1723, 0.6771, 0.1055, 0.6716, 0.2463, 0.6101, 0.3147, 0.6153, 0.3087, 0.6828, 0.243, 0.6779, 0.1763, 0.6069, 0.2463, 0.6101, 0.243, 0.6779, 0.1723, 0.6771, 0.6391, 0.3922, 0.6942, 0.3921, 0.6928, 0.4464, 0.6409, 0.4454, 0.6942, 0.3921, 0.7499, 0.3939, 0.747, 0.449, 0.6928, 0.4464, 0.5836, 0.3955, 0.6391, 0.3922, 0.6409, 0.4454, 0.5885, 0.4502, 0.4729, 0.2632, 0.4852, 0.2632, 0.4852, 0.2754, 0.4729, 0.2754, 0.4729, 0.251, 0.4852, 0.251, 0.4852, 0.2632, 0.4729, 0.2632, 0.5798, 0.3385, 0.6376, 0.336, 0.6391, 0.3922, 0.5836, 0.3955, 0.6949, 0.3356, 0.7525, 0.3371, 0.7499, 0.3939, 0.6942, 0.3921, 0.6376, 0.336, 0.6949, 0.3356, 0.6942, 0.3921, 0.6391, 0.3922, 0.1796, 0.5363, 0.2508, 0.5403, 0.2463, 0.6101, 0.1763, 0.6069, 0.2508, 0.5403, 0.3209, 0.5461, 0.3147, 0.6153, 0.2463, 0.6101, 0.1081, 0.5345, 0.1796, 0.5363, 0.1763, 0.6069, 0.1074, 0.6044, 0.3862, 0.2834, 0.3984, 0.2834, 0.3984, 0.2957, 0.3862, 0.2957, 0.3862, 0.2712, 0.3984, 0.2712, 0.3984, 0.2834, 0.3862, 0.2834, 0.1083, 0.462, 0.1832, 0.4633, 0.1796, 0.5363, 0.1081, 0.5345, 0.2563, 0.4687, 0.3277, 0.4755, 0.3209, 0.5461, 0.2508, 0.5403, 0.1832, 0.4633, 0.2563, 0.4687, 0.2508, 0.5403, 0.1796, 0.5363, 0.6363, 0.2777, 0.6955, 0.2774, 0.6949, 0.3356, 0.6376, 0.336, 0.6955, 0.2774, 0.7546, 0.2785, 0.7525, 0.3371, 0.6949, 0.3356, 0.5766, 0.2795, 0.6363, 0.2777, 0.6376, 0.336, 0.5798, 0.3385, 0.4729, 0.2387, 0.4852, 0.2387, 0.4852, 0.251, 0.4729, 0.251, 0.4729, 0.2265, 0.4852, 0.2265, 0.4852, 0.2387, 0.4729, 0.2387, 0.5741, 0.2182, 0.6359, 0.2182, 0.6363, 0.2777, 0.5766, 0.2795, 0.696, 0.2176, 0.756, 0.2183, 0.7546, 0.2785, 0.6955, 0.2774, 0.6359, 0.2182, 0.696, 0.2176, 0.6955, 0.2774, 0.6363, 0.2777, 0.1883, 0.3855, 0.2637, 0.3957, 0.2563, 0.4687, 0.1832, 0.4633, 0.2637, 0.3957, 0.3356, 0.4042, 0.3277, 0.4755, 0.2563, 0.4687, 0.1072, 0.3862, 0.1883, 0.3855, 0.1832, 0.4633, 0.1083, 0.462, 0.3862, 0.2589, 0.3984, 0.2589, 0.3984, 0.2712, 0.3862, 0.2712, 0.3862, 0.2467, 0.3984, 0.2467, 0.3984, 0.2589, 0.3862, 0.2589, 0.1014, 0.3058, 0.1887, 0.2903, 0.1883, 0.3855, 0.1072, 0.3862, 0.2726, 0.3262, 0.3438, 0.3341, 0.3356, 0.4042, 0.2637, 0.3957, 0.1887, 0.2903, 0.2726, 0.3262, 0.2637, 0.3957, 0.1883, 0.3855, 0.6348, 0.1591, 0.696, 0.1567, 0.696, 0.2176, 0.6359, 0.2182, 0.696, 0.1567, 0.7569, 0.1575, 0.756, 0.2183, 0.696, 0.2176, 0.5736, 0.1535, 0.6348, 0.1591, 0.6359, 0.2182, 0.5741, 0.2182, 0.4729, 0.2142, 0.4852, 0.2142, 0.4852, 0.2265, 0.4729, 0.2265, 0.5916, 0.08554, 0.6379, 0.03459, 0.6851, 0.08695, 0.6391, 0.1142, 0.4852, 0.202, 0.4852, 0.2142, 0.4729, 0.2142, 0.4729, 0.202, 0.5735, 0.8756, 0.5735, 0.8879, 0.5613, 0.8879, 0.5613, 0.8756, 0.5736, 0.1535, 0.5916, 0.08554, 0.6391, 0.1142, 0.6348, 0.1591, 0.3522, 0.2602, 0.3438, 0.3341, 0.2726, 0.3262, 0.2908, 0.2719, 0.3984, 0.2344, 0.3984, 0.2467, 0.3862, 0.2467, 0.3862, 0.2344, 0.3159, 0.1883, 0.3522, 0.2602, 0.2908, 0.2719, 0.2548, 0.23, 0.2548, 0.23, 0.2908, 0.2719, 0.2606, 0.2792, 0.2599, 0.2762, 0.2908, 0.2719, 0.2726, 0.3262, 0.2579, 0.2798, 0.2606, 0.2792, 0.1887, 0.2903, 0.2548, 0.23, 0.2599, 0.2762, 0.2568, 0.2774, 0.2726, 0.3262, 0.1887, 0.2903, 0.2568, 0.2774, 0.2579, 0.2798, 0.696, 0.1567, 0.6348, 0.1591, 0.6573, 0.1307, 0.6602, 0.1327, 0.6348, 0.1591, 0.6391, 0.1142, 0.6591, 0.1282, 0.6573, 0.1307, 0.6851, 0.08695, 0.696, 0.1567, 0.6602, 0.1327, 0.6619, 0.1293, 0.6391, 0.1142, 0.6851, 0.08695, 0.6619, 0.1293, 0.6591, 0.1282, 0.173, 0.7553, 0.2458, 0.7428, 0.2289, 0.7782, 0.2267, 0.7773, 0.6443, 0.4936, 0.6895, 0.4992, 0.6636, 0.5179, 0.6619, 0.5163, 0.6451, 0.5281, 0.6443, 0.4936, 0.6619, 0.5163, 0.6601, 0.5177, 0.6895, 0.4992, 0.6791, 0.5457, 0.6619, 0.52, 0.6636, 0.5179, 0.6791, 0.5457, 0.6451, 0.5281, 0.6601, 0.5177, 0.6619, 0.52, 0.2458, 0.7428, 0.2505, 0.7875, 0.2281, 0.7798, 0.2289, 0.7782, 0.2505, 0.7875, 0.2154, 0.8178, 0.2263, 0.7793, 0.2281, 0.7798, 0.2154, 0.8178, 0.173, 0.7553, 0.2267, 0.7773, 0.2263, 0.7793, 0.2263, 0.7793, 0.2267, 0.7773, 0.2276, 0.7786, 0.2274, 0.7787, 0.2281, 0.7798, 0.2263, 0.7793, 0.2274, 0.7787, 0.2276, 0.7788, 0.2289, 0.7782, 0.2281, 0.7798, 0.2276, 0.7788, 0.2276, 0.7787, 0.6619, 0.52, 0.6601, 0.5177, 0.6618, 0.5179, 0.6617, 0.5181, 0.6636, 0.5179, 0.6619, 0.52, 0.6617, 0.5181, 0.6619, 0.518, 0.6601, 0.5177, 0.6619, 0.5163, 0.6619, 0.5179, 0.6618, 0.5179, 0.6619, 0.5163, 0.6636, 0.5179, 0.6619, 0.518, 0.6619, 0.5179, 0.2267, 0.7773, 0.2289, 0.7782, 0.2276, 0.7787, 0.2276, 0.7786, 0.6591, 0.1282, 0.6619, 0.1293, 0.6601, 0.1315, 0.66, 0.1313, 0.6619, 0.1293, 0.6602, 0.1327, 0.6598, 0.1316, 0.6601, 0.1315, 0.6573, 0.1307, 0.6591, 0.1282, 0.66, 0.1313, 0.6598, 0.1314, 0.6602, 0.1327, 0.6573, 0.1307, 0.6598, 0.1314, 0.6598, 0.1316, 0.2579, 0.2798, 0.2568, 0.2774, 0.2572, 0.2783, 0.2572, 0.2785, 0.2568, 0.2774, 0.2599, 0.2762, 0.2575, 0.2784, 0.2572, 0.2783, 0.2606, 0.2792, 0.2579, 0.2798, 0.2572, 0.2785, 0.2574, 0.2786, 0.2599, 0.2762, 0.2606, 0.2792, 0.2574, 0.2786, 0.2575, 0.2784, 0.2575, 0.2784, 0.2574, 0.2786, 0.2558, 0.2788, 0.2558, 0.2788, 0.2574, 0.2786, 0.2572, 0.2785, 0.2558, 0.2787, 0.2558, 0.2788, 0.2572, 0.2783, 0.2575, 0.2784, 0.2558, 0.2788, 0.2558, 0.2787, 0.2572, 0.2785, 0.2572, 0.2783, 0.2558, 0.2787, 0.2558, 0.2787, 0.6598, 0.1316, 0.6598, 0.1314, 0.6602, 0.1326, 0.6602, 0.1326, 0.6598, 0.1314, 0.66, 0.1313, 0.6602, 0.1327, 0.6602, 0.1326, 0.6601, 0.1315, 0.6598, 0.1316, 0.6602, 0.1326, 0.6602, 0.1327, 0.66, 0.1313, 0.6601, 0.1315, 0.6602, 0.1327, 0.6602, 0.1327, 0.2276, 0.7786, 0.2276, 0.7787, 0.2275, 0.7787, 0.2276, 0.7787, 0.6619, 0.5179, 0.6619, 0.518, 0.6618, 0.518, 0.6618, 0.518, 0.6618, 0.5179, 0.6619, 0.5179, 0.6618, 0.518, 0.6618, 0.518, 0.6619, 0.518, 0.6617, 0.5181, 0.6618, 0.518, 0.6618, 0.518, 0.6617, 0.5181, 0.6618, 0.5179, 0.6618, 0.518, 0.6618, 0.518, 0.2276, 0.7787, 0.2276, 0.7788, 0.2275, 0.7787, 0.2275, 0.7787, 0.2276, 0.7788, 0.2274, 0.7787, 0.2275, 0.7787, 0.2275, 0.7787, 0.2274, 0.7787, 0.2276, 0.7786, 0.2276, 0.7787, 0.2275, 0.7787, 0.2275, 0.7787, 0.2276, 0.7787, 0.2275, 0.7787, 0.2276, 0.7787, 0.2275, 0.7787, 0.2275, 0.7787, 0.2276, 0.7787, 0.2275, 0.7787, 0.2275, 0.7787, 0.2275, 0.7787, 0.2275, 0.7787, 0.2275, 0.7787, 0.6618, 0.518, 0.6618, 0.518, 0.6618, 0.518, 0.6618, 0.518, 0.6618, 0.518, 0.6618, 0.518, 0.6618, 0.518, 0.6618, 0.518, 0.6618, 0.518, 0.6618, 0.518, 0.6618, 0.518, 0.6618, 0.518, 0.6618, 0.518, 0.6618, 0.518, 0.6618, 0.518, 0.6618, 0.518, 0.2276, 0.7787, 0.2275, 0.7787, 0.2275, 0.7787, 0.2275, 0.7787, 0.6602, 0.1327, 0.6602, 0.1327, 0.6605, 0.1339, 0.6605, 0.1339, 0.6602, 0.1327, 0.6602, 0.1326, 0.6605, 0.1339, 0.6605, 0.1339, 0.6602, 0.1326, 0.6602, 0.1327, 0.6605, 0.1339, 0.6605, 0.1339, 0.6602, 0.1326, 0.6602, 0.1326, 0.6605, 0.1339, 0.6605, 0.1339, 0.2558, 0.2787, 0.2558, 0.2787, 0.2543, 0.279, 0.2543, 0.279, 0.2558, 0.2787, 0.2558, 0.2788, 0.2543, 0.279, 0.2543, 0.279, 0.2558, 0.2788, 0.2558, 0.2787, 0.2543, 0.279, 0.2543, 0.279, 0.2558, 0.2788, 0.2558, 0.2788, 0.2543, 0.279, 0.2543, 0.279, 0.2543, 0.279, 0.2543, 0.279, 0.2528, 0.2793, 0.2527, 0.2793, 0.2543, 0.279, 0.2543, 0.279, 0.2528, 0.2793, 0.2528, 0.2793, 0.2543, 0.279, 0.2543, 0.279, 0.2527, 0.2793, 0.2528, 0.2793, 0.2543, 0.279, 0.2543, 0.279, 0.2528, 0.2793, 0.2528, 0.2793, 0.6605, 0.1339, 0.6605, 0.1339, 0.6607, 0.1351, 0.6607, 0.1351, 0.6605, 0.1339, 0.6605, 0.1339, 0.6607, 0.1351, 0.6607, 0.1351, 0.6605, 0.1339, 0.6605, 0.1339, 0.6607, 0.1351, 0.6607, 0.1351, 0.6605, 0.1339, 0.6605, 0.1339, 0.6607, 0.1351, 0.6607, 0.1351, 0.2275, 0.7787, 0.2275, 0.7787, 0.2275, 0.7787, 0.2275, 0.7787, 0.6618, 0.518, 0.6618, 0.518, 0.6618, 0.518, 0.6618, 0.518, 0.6618, 0.518, 0.6618, 0.518, 0.6618, 0.518, 0.6618, 0.518, 0.6618, 0.518, 0.6618, 0.518, 0.6618, 0.518, 0.6618, 0.518, 0.6618, 0.518, 0.6618, 0.518, 0.6618, 0.518, 0.6618, 0.518, 0.2275, 0.7787, 0.2275, 0.7787, 0.2275, 0.7787, 0.2275, 0.7787, 0.2275, 0.7787, 0.2276, 0.7787, 0.2275, 0.7787, 0.2275, 0.7787, 0.2276, 0.7787, 0.2275, 0.7787, 0.2275, 0.7787, 0.2275, 0.7787, 0.2275, 0.7787, 0.2275, 0.7787, 0.2275, 0.7787, 0.2275, 0.7787, 0.2275, 0.7787, 0.2275, 0.7787, 0.2275, 0.7787, 0.2275, 0.7787, 0.2275, 0.7787, 0.2275, 0.7787, 0.2275, 0.7787, 0.2275, 0.7787, 0.6618, 0.518, 0.6618, 0.518, 0.6618, 0.518, 0.6618, 0.518, 0.6618, 0.518, 0.6618, 0.518, 0.6618, 0.518, 0.6618, 0.518, 0.6618, 0.518, 0.6618, 0.518, 0.6618, 0.518, 0.6618, 0.518, 0.6618, 0.518, 0.6618, 0.518, 0.6618, 0.518, 0.6618, 0.518, 0.2275, 0.7787, 0.2275, 0.7787, 0.2275, 0.7787, 0.2275, 0.7787, 0.6607, 0.1351, 0.6607, 0.1351, 0.661, 0.1363, 0.661, 0.1363, 0.6607, 0.1351, 0.6607, 0.1351, 0.661, 0.1363, 0.661, 0.1363, 0.6607, 0.1351, 0.6607, 0.1351, 0.661, 0.1363, 0.661, 0.1363, 0.6607, 0.1351, 0.6607, 0.1351, 0.661, 0.1363, 0.661, 0.1363, 0.2528, 0.2793, 0.2528, 0.2793, 0.2512, 0.2796, 0.2513, 0.2796, 0.2528, 0.2793, 0.2527, 0.2793, 0.2512, 0.2796, 0.2512, 0.2796, 0.2528, 0.2793, 0.2528, 0.2793, 0.2513, 0.2796, 0.2512, 0.2797, 0.2527, 0.2793, 0.2528, 0.2793, 0.2512, 0.2797, 0.2512, 0.2796, 0.2512, 0.2796, 0.2512, 0.2797, 0.2495, 0.28, 0.2497, 0.2799, 0.2512, 0.2797, 0.2513, 0.2796, 0.2498, 0.2799, 0.2495, 0.28, 0.2512, 0.2796, 0.2512, 0.2796, 0.2497, 0.2799, 0.2499, 0.2799, 0.2513, 0.2796, 0.2512, 0.2796, 0.2499, 0.2799, 0.2498, 0.2799, 0.661, 0.1363, 0.661, 0.1363, 0.6614, 0.1377, 0.6613, 0.1376, 0.661, 0.1363, 0.661, 0.1363, 0.6613, 0.1375, 0.6614, 0.1377, 0.661, 0.1363, 0.661, 0.1363, 0.6613, 0.1376, 0.6613, 0.1374, 0.661, 0.1363, 0.661, 0.1363, 0.6613, 0.1374, 0.6613, 0.1375, 0.2275, 0.7787, 0.2275, 0.7787, 0.2275, 0.7787, 0.2275, 0.7787, 0.6618, 0.518, 0.6618, 0.518, 0.6618, 0.518, 0.6618, 0.518, 0.6618, 0.518, 0.6618, 0.518, 0.6618, 0.518, 0.6618, 0.518, 0.6618, 0.518, 0.6618, 0.518, 0.6618, 0.518, 0.6618, 0.518, 0.6618, 0.518, 0.6618, 0.518, 0.6618, 0.518, 0.6618, 0.518, 0.2275, 0.7787, 0.2275, 0.7787, 0.2275, 0.7787, 0.2275, 0.7787, 0.2275, 0.7787, 0.2275, 0.7787, 0.2275, 0.7787, 0.2275, 0.7787, 0.2275, 0.7787, 0.2275, 0.7787, 0.2275, 0.7787, 0.2275, 0.7787, 0.2275, 0.7787, 0.2275, 0.7787, 0.2275, 0.7787, 0.2275, 0.7787, 0.2275, 0.7787, 0.2275, 0.7787, 0.2275, 0.7787, 0.2275, 0.7787, 0.2275, 0.7787, 0.2275, 0.7787, 0.2275, 0.7787, 0.2275, 0.7787, 0.6618, 0.518, 0.6618, 0.518, 0.6618, 0.518, 0.6618, 0.518, 0.6618, 0.518, 0.6618, 0.518, 0.6618, 0.518, 0.6618, 0.518, 0.6618, 0.518, 0.6618, 0.518, 0.6618, 0.518, 0.6618, 0.518, 0.6618, 0.518, 0.6618, 0.518, 0.6618, 0.518, 0.6618, 0.518, 0.2275, 0.7787, 0.2275, 0.7787, 0.2275, 0.7787, 0.2275, 0.7787, 0.6613, 0.1375, 0.6613, 0.1374, 0.6614, 0.1382, 0.6614, 0.1385, 0.6613, 0.1374, 0.6613, 0.1376, 0.6616, 0.1385, 0.6614, 0.1382, 0.6614, 0.1377, 0.6613, 0.1375, 0.6614, 0.1385, 0.6618, 0.1396, 0.6613, 0.1376, 0.6614, 0.1377, 0.6618, 0.1396, 0.6616, 0.1385, 0.2498, 0.2799, 0.2499, 0.2799, 0.2489, 0.2801, 0.2485, 0.28, 0.2499, 0.2799, 0.2497, 0.2799, 0.2486, 0.2803, 0.2489, 0.2801, 0.2495, 0.28, 0.2498, 0.2799, 0.2485, 0.28, 0.2472, 0.2804, 0.2497, 0.2799, 0.2495, 0.28, 0.2472, 0.2804, 0.2486, 0.2803, 0.5, 0.8879, 0.5, 0.8756, 0.5123, 0.8756, 0.5123, 0.8879, 0.4729, 0.1177, 0.4729, 0.1055, 0.4852, 0.1055, 0.4852, 0.1177, 0.4852, 0.176, 0.4729, 0.176, 0.4729, 0.1637, 0.4852, 0.1637, 0.4852, 0.09323, 0.4729, 0.09323, 0.4729, 0.08098, 0.4852, 0.08098, 0.357, 0.9238, 0.3534, 0.9192, 0.369, 0.9192, 0.3655, 0.9228, 0.3655, 0.9228, 0.369, 0.9192, 0.3706, 0.9364, 0.365, 0.9312, 0.3569, 0.9322, 0.365, 0.9312, 0.3706, 0.9364, 0.3515, 0.9364, 0.357, 0.9238, 0.3569, 0.9322, 0.3515, 0.9364, 0.3534, 0.9192, 0.3186, 0.9547, 0.3179, 0.9628, 0.3108, 0.9691, 0.3149, 0.9495, 0.3186, 0.9547, 0.3149, 0.9495, 0.3308, 0.9513, 0.3271, 0.9545, 0.3271, 0.9545, 0.3308, 0.9513, 0.3308, 0.9672, 0.326, 0.963, 0.3179, 0.9628, 0.326, 0.963, 0.3308, 0.9672, 0.3108, 0.9691, 0.2831, 0.9102, 0.3064, 0.9162, 0.3002, 0.9206, 0.2875, 0.9185, 0.3064, 0.9435, 0.2986, 0.933, 0.3002, 0.9206, 0.3064, 0.9162, 0.3064, 0.9435, 0.2781, 0.936, 0.2864, 0.9312, 0.2986, 0.933, 0.2781, 0.936, 0.2831, 0.9102, 0.2875, 0.9185, 0.2864, 0.9312, 0.3422, 0.9556, 0.3469, 0.9598, 0.3458, 0.9683, 0.3422, 0.9715, 0.3581, 0.9732, 0.3422, 0.9715, 0.3458, 0.9683, 0.3544, 0.9681, 0.3622, 0.9536, 0.3581, 0.9732, 0.3544, 0.9681, 0.3551, 0.9599, 0.3622, 0.9536, 0.3551, 0.9599, 0.3469, 0.9598, 0.3422, 0.9556, 0.3745, 0.4096, 0.3749, 0.6534, 0.5213, 0.6532, 0.5208, 0.4093, 0.8141, 0.6514, 0.8121, 0.6703, 0.9587, 0.6687, 0.9607, 0.6498, 0.3749, 0.6534, 0.3729, 0.6723, 0.5192, 0.6721, 0.5213, 0.6532, 0.5213, 0.6532, 0.5192, 0.6721, 0.6658, 0.6705, 0.6678, 0.6516, 0.6678, 0.6516, 0.6658, 0.6705, 0.8121, 0.6703, 0.8141, 0.6514, 0.6309, 0.7742, 0.6309, 0.989, 0.989, 0.989, 0.989, 0.7742, 0.8876, 0.3197, 0.899, 0.3197, 0.899, 0.342, 0.8876, 0.342, 0.9231, 0.3136, 0.9207, 0.3244, 0.899, 0.3197, 0.9013, 0.3089, 0.8887, 0.315, 0.8876, 0.3197, 0.8659, 0.3151, 0.8669, 0.3103, 0.879, 0.295, 0.8817, 0.2839, 0.8917, 0.2889, 0.879, 0.295, 0.8746, 0.2929, 0.8817, 0.2839, 0.8887, 0.315, 0.9013, 0.3089, 0.899, 0.3197, 0.8876, 0.3197, 0.8887, 0.315, 0.899, 0.3197, 0.8917, 0.2889, 0.9013, 0.3089, 0.8887, 0.315, 0.879, 0.295, 0.8997, 0.2306, 0.8945, 0.2303, 0.8947, 0.227, 0.9001, 0.2272, 0.8865, 0.4036, 0.8878, 0.3968, 0.8925, 0.3972, 0.8909, 0.4046, 0.9051, 0.2314, 0.8997, 0.2306, 0.9001, 0.2272, 0.9056, 0.2278, 0.8878, 0.3968, 0.8879, 0.39, 0.8925, 0.3896, 0.8925, 0.3972, 0.9104, 0.2324, 0.9051, 0.2314, 0.9056, 0.2278, 0.911, 0.229, 0.8879, 0.39, 0.8865, 0.3832, 0.8909, 0.3822, 0.8925, 0.3896, 0.9157, 0.2339, 0.9104, 0.2324, 0.911, 0.229, 0.9164, 0.2305, 0.8865, 0.3832, 0.8839, 0.3769, 0.888, 0.3752, 0.8909, 0.3822, 0.9209, 0.2358, 0.9157, 0.2339, 0.9164, 0.2305, 0.9218, 0.2326, 0.8839, 0.3769, 0.8801, 0.3712, 0.8837, 0.3689, 0.888, 0.3752, 0.9259, 0.238, 0.9209, 0.2358, 0.9218, 0.2326, 0.927, 0.2351, 0.8801, 0.3712, 0.8752, 0.3663, 0.8782, 0.3636, 0.8837, 0.3689, 0.9308, 0.2407, 0.9259, 0.238, 0.927, 0.2351, 0.932, 0.238, 0.8752, 0.3663, 0.8695, 0.3625, 0.8717, 0.3594, 0.8782, 0.3636, 0.9354, 0.2438, 0.9308, 0.2407, 0.932, 0.238, 0.9369, 0.2414, 0.8695, 0.3625, 0.8632, 0.3598, 0.8645, 0.3565, 0.8717, 0.3594, 0.9398, 0.2473, 0.9354, 0.2438, 0.9369, 0.2414, 0.9416, 0.2451, 0.8632, 0.3598, 0.8565, 0.3585, 0.8569, 0.355, 0.8645, 0.3565, 0.9438, 0.2512, 0.9398, 0.2473, 0.9416, 0.2451, 0.946, 0.2493, 0.8565, 0.3585, 0.8496, 0.3585, 0.8491, 0.355, 0.8569, 0.355, 0.9476, 0.2557, 0.9438, 0.2512, 0.946, 0.2493, 0.9501, 0.254, 0.8496, 0.3585, 0.8428, 0.3598, 0.8415, 0.3564, 0.8491, 0.355, 0.9511, 0.2605, 0.9476, 0.2557, 0.9501, 0.254, 0.954, 0.2591, 0.8428, 0.3598, 0.8365, 0.3624, 0.8343, 0.3593, 0.8415, 0.3564, 0.9543, 0.2658, 0.9511, 0.2605, 0.954, 0.2591, 0.9576, 0.2645, 0.8365, 0.3624, 0.8308, 0.3662, 0.8278, 0.3635, 0.8343, 0.3593, 0.9571, 0.2715, 0.9543, 0.2658, 0.9576, 0.2645, 0.9608, 0.2704, 0.8308, 0.3662, 0.8259, 0.371, 0.8223, 0.3688, 0.8278, 0.3635, 0.9595, 0.2776, 0.9571, 0.2715, 0.9608, 0.2704, 0.9635, 0.2766, 0.8259, 0.371, 0.8221, 0.3768, 0.818, 0.3751, 0.8223, 0.3688, 0.9614, 0.284, 0.9595, 0.2776, 0.9635, 0.2766, 0.9659, 0.2834, 0.8221, 0.3768, 0.8194, 0.3831, 0.815, 0.3821, 0.818, 0.3751, 0.8321, 0.2777, 0.8303, 0.2839, 0.8262, 0.2828, 0.8282, 0.2762, 0.8194, 0.3832, 0.818, 0.3899, 0.8134, 0.3896, 0.8149, 0.3821, 0.8346, 0.2718, 0.8321, 0.2777, 0.8282, 0.2762, 0.8307, 0.2701, 0.818, 0.3899, 0.818, 0.3968, 0.8134, 0.3971, 0.8134, 0.3896, 0.8373, 0.266, 0.8346, 0.2718, 0.8307, 0.2701, 0.8337, 0.2643, 0.818, 0.3968, 0.8194, 0.4035, 0.8149, 0.4046, 0.8134, 0.3971, 0.8405, 0.2607, 0.8373, 0.266, 0.8337, 0.2643, 0.8371, 0.259, 0.8194, 0.4035, 0.822, 0.4099, 0.8179, 0.4116, 0.8149, 0.4046, 0.8439, 0.2558, 0.8405, 0.2607, 0.8371, 0.259, 0.8408, 0.254, 0.822, 0.4099, 0.8258, 0.4156, 0.8223, 0.4179, 0.8179, 0.4116, 0.8476, 0.2513, 0.8439, 0.2558, 0.8408, 0.254, 0.8449, 0.2494, 0.8258, 0.4156, 0.8307, 0.4205, 0.8278, 0.4232, 0.8223, 0.4179, 0.8515, 0.2472, 0.8476, 0.2513, 0.8449, 0.2494, 0.8492, 0.2452, 0.8307, 0.4205, 0.8364, 0.4243, 0.8342, 0.4274, 0.8278, 0.4232, 0.8556, 0.2436, 0.8515, 0.2472, 0.8492, 0.2452, 0.8537, 0.2415, 0.8364, 0.4243, 0.8427, 0.4269, 0.8414, 0.4303, 0.8342, 0.4274, 0.8599, 0.2404, 0.8556, 0.2436, 0.8537, 0.2415, 0.8584, 0.2382, 0.8427, 0.4269, 0.8495, 0.4283, 0.8491, 0.4318, 0.8414, 0.4303, 0.8644, 0.2377, 0.8599, 0.2404, 0.8584, 0.2382, 0.8633, 0.2354, 0.8495, 0.4283, 0.8564, 0.4283, 0.8568, 0.4318, 0.8491, 0.4318, 0.8692, 0.2355, 0.8644, 0.2377, 0.8633, 0.2354, 0.8683, 0.2329, 0.8564, 0.4283, 0.8631, 0.4269, 0.8645, 0.4303, 0.8568, 0.4318, 0.8741, 0.2336, 0.8692, 0.2355, 0.8683, 0.2329, 0.8735, 0.2309, 0.8631, 0.4269, 0.8695, 0.4243, 0.8717, 0.4274, 0.8645, 0.4303, 0.8791, 0.2322, 0.8741, 0.2336, 0.8735, 0.2309, 0.8788, 0.2292, 0.8695, 0.4243, 0.8752, 0.4205, 0.8781, 0.4232, 0.8717, 0.4274, 0.8842, 0.2311, 0.8791, 0.2322, 0.8788, 0.2292, 0.8841, 0.2281, 0.8752, 0.4205, 0.88, 0.4156, 0.8836, 0.4179, 0.8781, 0.4232, 0.8893, 0.2305, 0.8842, 0.2311, 0.8841, 0.2281, 0.8894, 0.2273, 0.88, 0.4156, 0.8839, 0.4099, 0.888, 0.4116, 0.8836, 0.4179, 0.8945, 0.2303, 0.8893, 0.2305, 0.8894, 0.2273, 0.8947, 0.227, 0.8839, 0.4099, 0.8865, 0.4036, 0.8909, 0.4046, 0.888, 0.4116, 0.8947, 0.227, 0.8946, 0.2219, 0.9004, 0.222, 0.9001, 0.2272, 0.9001, 0.2272, 0.9004, 0.222, 0.9063, 0.2225, 0.9056, 0.2278, 0.9056, 0.2278, 0.9063, 0.2225, 0.9122, 0.2237, 0.911, 0.229, 0.911, 0.229, 0.9122, 0.2237, 0.9181, 0.2254, 0.9164, 0.2305, 0.9164, 0.2305, 0.9181, 0.2254, 0.9239, 0.2275, 0.9218, 0.2326, 0.9218, 0.2326, 0.9239, 0.2275, 0.9295, 0.2302, 0.927, 0.2351, 0.927, 0.2351, 0.9295, 0.2302, 0.9349, 0.2333, 0.932, 0.238, 0.932, 0.238, 0.9349, 0.2333, 0.9402, 0.2368, 0.9369, 0.2414, 0.9369, 0.2414, 0.9402, 0.2368, 0.9452, 0.2408, 0.9416, 0.2451, 0.9416, 0.2451, 0.9452, 0.2408, 0.95, 0.2452, 0.946, 0.2493, 0.946, 0.2493, 0.95, 0.2452, 0.9546, 0.2501, 0.9501, 0.254, 0.9501, 0.254, 0.9546, 0.2501, 0.9589, 0.2554, 0.954, 0.2591, 0.954, 0.2591, 0.9589, 0.2554, 0.9629, 0.2612, 0.9576, 0.2645, 0.9576, 0.2645, 0.9629, 0.2612, 0.9665, 0.2674, 0.9608, 0.2704, 0.9608, 0.2704, 0.9665, 0.2674, 0.9696, 0.274, 0.9635, 0.2766, 0.9635, 0.2766, 0.9696, 0.274, 0.9723, 0.281, 0.9659, 0.2834, 0.8262, 0.2828, 0.8198, 0.2807, 0.8222, 0.2739, 0.8282, 0.2762, 0.8282, 0.2762, 0.8222, 0.2739, 0.825, 0.2673, 0.8307, 0.2701, 0.8307, 0.2701, 0.825, 0.2673, 0.8284, 0.2611, 0.8337, 0.2643, 0.8337, 0.2643, 0.8284, 0.2611, 0.8322, 0.2554, 0.8371, 0.259, 0.8371, 0.259, 0.8322, 0.2554, 0.8364, 0.2502, 0.8408, 0.254, 0.8408, 0.254, 0.8364, 0.2502, 0.8408, 0.2454, 0.8449, 0.2494, 0.8449, 0.2494, 0.8408, 0.2454, 0.8456, 0.241, 0.8492, 0.2452, 0.8492, 0.2452, 0.8456, 0.241, 0.8505, 0.2371, 0.8537, 0.2415, 0.8537, 0.2415, 0.8505, 0.2371, 0.8556, 0.2337, 0.8584, 0.2382, 0.8584, 0.2382, 0.8556, 0.2337, 0.8609, 0.2307, 0.8633, 0.2354, 0.8633, 0.2354, 0.8609, 0.2307, 0.8663, 0.2281, 0.8683, 0.2329, 0.8683, 0.2329, 0.8663, 0.2281, 0.8719, 0.2259, 0.8735, 0.2309, 0.8735, 0.2309, 0.8719, 0.2259, 0.8775, 0.2242, 0.8788, 0.2292, 0.8788, 0.2292, 0.8775, 0.2242, 0.8832, 0.223, 0.8841, 0.2281, 0.8841, 0.2281, 0.8832, 0.223, 0.8889, 0.2222, 0.8894, 0.2273, 0.8894, 0.2273, 0.8889, 0.2222, 0.8946, 0.2219, 0.8947, 0.227, 0.9379, 0.3641, 0.9383, 0.3579, 0.9319, 0.3583, 0.9326, 0.3642, 0.9436, 0.3654, 0.9453, 0.3588, 0.9383, 0.3579, 0.9379, 0.3641, 0.9498, 0.3681, 0.9525, 0.361, 0.9453, 0.3588, 0.9436, 0.3654, 0.9567, 0.3703, 0.9596, 0.3637, 0.9525, 0.361, 0.9498, 0.3681, 0.9625, 0.3734, 0.9666, 0.3673, 0.9596, 0.3637, 0.9567, 0.3703, 0.9326, 0.3642, 0.9319, 0.3583, 0.9261, 0.3598, 0.928, 0.3651, 0.928, 0.3651, 0.9261, 0.3598, 0.9206, 0.3622, 0.9238, 0.3673, 0.9238, 0.3673, 0.9206, 0.3622, 0.9149, 0.3657, 0.9191, 0.3706, 0.9191, 0.3706, 0.9149, 0.3657, 0.9096, 0.3708, 0.9151, 0.375, 0.9151, 0.375, 0.9096, 0.3708, 0.9053, 0.3773, 0.9119, 0.3804, 0.9119, 0.3804, 0.9053, 0.3773, 0.9025, 0.3849, 0.9098, 0.3865, 0.9098, 0.3865, 0.9025, 0.3849, 0.9014, 0.393, 0.9091, 0.393, 0.9091, 0.393, 0.9014, 0.393, 0.9022, 0.4014, 0.9098, 0.3997, 0.9098, 0.3997, 0.9022, 0.4014, 0.9047, 0.4095, 0.9119, 0.4062, 0.9119, 0.4062, 0.9047, 0.4095, 0.9091, 0.417, 0.9154, 0.4122, 0.9154, 0.4122, 0.9091, 0.417, 0.9149, 0.4233, 0.9201, 0.4173, 0.9201, 0.4173, 0.9149, 0.4233, 0.922, 0.4281, 0.9257, 0.4213, 0.9257, 0.4213, 0.922, 0.4281, 0.9297, 0.4313, 0.9319, 0.4241, 0.9319, 0.4241, 0.9297, 0.4313, 0.9379, 0.4331, 0.9387, 0.4254, 0.9387, 0.4254, 0.9379, 0.4331, 0.9464, 0.4331, 0.9456, 0.4253, 0.9456, 0.4253, 0.9464, 0.4331, 0.9547, 0.4312, 0.9523, 0.4238, 0.9523, 0.4238, 0.9547, 0.4312, 0.9623, 0.4276, 0.9585, 0.421, 0.9585, 0.421, 0.9623, 0.4276, 0.9688, 0.4225, 0.9639, 0.4171, 0.9639, 0.4171, 0.9688, 0.4225, 0.9737, 0.4165, 0.9683, 0.4124, 0.9683, 0.4124, 0.9737, 0.4165, 0.977, 0.4103, 0.9716, 0.4072, 0.9716, 0.4072, 0.977, 0.4103, 0.9793, 0.4048, 0.9739, 0.4029, 0.9739, 0.4029, 0.9793, 0.4048, 0.9806, 0.399, 0.9748, 0.3984, 0.9748, 0.3984, 0.9806, 0.399, 0.981, 0.3927, 0.9749, 0.3931, 0.9749, 0.3931, 0.981, 0.3927, 0.98, 0.3858, 0.9737, 0.3877, 0.9737, 0.3877, 0.98, 0.3858, 0.9774, 0.3789, 0.9713, 0.3824, 0.9729, 0.3724, 0.9675, 0.3776, 0.9713, 0.3824, 0.9774, 0.3789, 0.9625, 0.3734, 0.9675, 0.3776, 0.9729, 0.3724, 0.9666, 0.3673])
me_cube.materials.append(mat_material)
me_cube.use_remesh_preserve_volume = False
me_cube.use_remesh_preserve_attributes = False
me_cube.use_mirror_vertex_groups = False
me_cube.update()

# ---- objects
ob_cube = bpy.data.objects.new('Cube', me_cube)

# ---- transforms, parenting, visibility, modifiers, constraints
ob_cube.location = (0.0, 0.0, 3.906)
ob_cube.lock_rotations_4d = False
ob_cube.empty_display_type = 'ARROWS'
ob_cube.lineart.crease_threshold = 0.0

# ---- collection membership
col_collection_1.objects.link(ob_cube)

# ---- scene / render settings (as saved in the file)
scene.frame_start = 1; scene.frame_end = 250; scene.frame_set(0)
scene.render.engine = 'BLENDER_EEVEE_NEXT'
scene.render.image_settings.color_mode = 'RGB'
scene.render.image_settings.compression = 90
scene.render.resolution_percentage = 50
scene.render.dither_intensity = 0.0
scene.render.bake_margin = 2
scene.render.bake_bias = 0.0
scene.cycles.use_denoising = False
scene.cycles.samples = 10
scene.cycles.sampling_pattern = 'TABULATED_SOBOL'
scene.cycles.light_sampling_threshold = 0.0
scene.cycles.use_adaptive_sampling = False
scene.cycles.use_light_tree = False
scene.cycles.blur_glossy = 0.0
scene.cycles.volume_bounces = 1
scene.cycles.pixel_filter_type = 'GAUSSIAN'
scene.cycles.sample_clamp_indirect = 0.0
scene.view_settings.view_transform = 'Standard'
bpy.context.view_layer.update()

# ---- added for rendering (the .blend has no active camera and no usable light): camera, sun
cam_auto = bpy.data.cameras.new('AutoCamera')
cam_auto.lens = 50.0
cam_auto.sensor_width = 36.0
cam_auto.clip_end = 1000.0
ob_auto_camera = bpy.data.objects.new('AutoCamera', cam_auto)
scene.collection.objects.link(ob_auto_camera)
ob_auto_camera.location = (11.0128, -13.7789, 20.4724)
ob_auto_camera.rotation_euler = (1.09748, -7.21219e-08, 0.694738)
scene.camera = ob_auto_camera
light_auto_sun = bpy.data.lights.new('AutoSun', 'SUN')
light_auto_sun.energy = 3.0
light_auto_sun.angle = 0.0523599
ob_auto_sun = bpy.data.objects.new('AutoSun', light_auto_sun)
scene.collection.objects.link(ob_auto_sun)
ob_auto_sun.rotation_euler = (0.872665, 0.174533, 0.523599)
bpy.context.view_layer.update()
